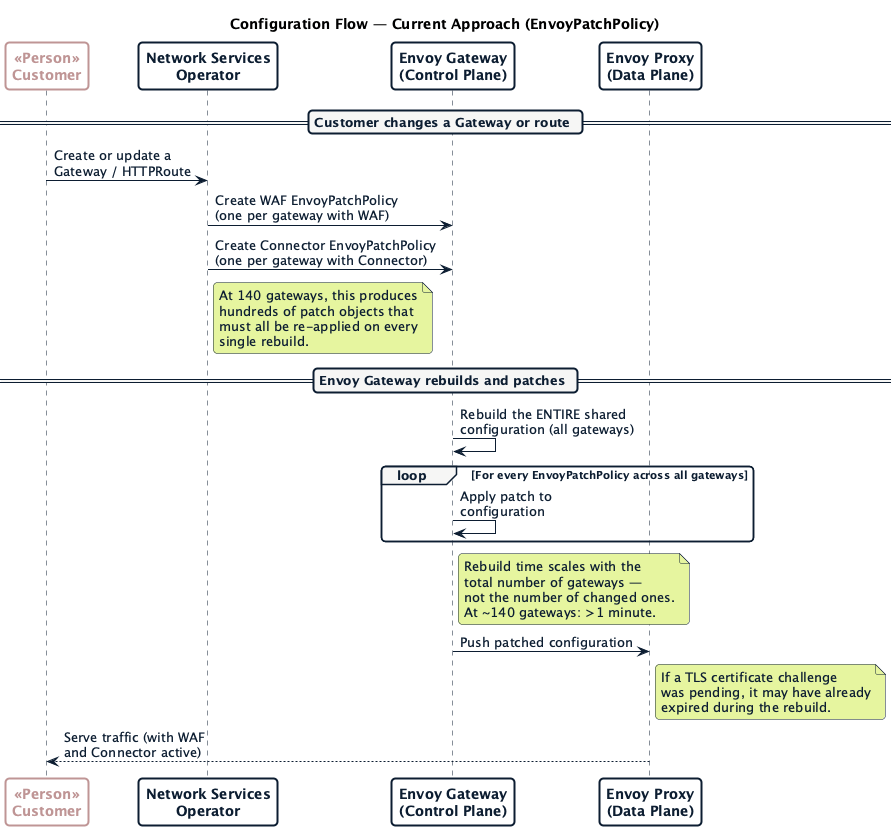

The diagram above was rendered by PlantUML. Its source (embedded in the PNG):
@startuml seq-current-flow
!include /Users/scotwells/repos/datum-cloud/enhancements/enhancements/datum-theme-sequence.puml

title Configuration Flow — Current Approach (EnvoyPatchPolicy)

participant "Customer" as C <<Person>>
participant "Network Services\nOperator" as NSO
participant "Envoy Gateway\n(Control Plane)" as EG
participant "Envoy Proxy\n(Data Plane)" as EP

== Customer changes a Gateway or route ==

C -> NSO : Create or update a\nGateway / HTTPRoute

NSO -> EG : Create WAF EnvoyPatchPolicy\n(one per gateway with WAF)
NSO -> EG : Create Connector EnvoyPatchPolicy\n(one per gateway with Connector)

note right of NSO
  At 140 gateways, this produces
  hundreds of patch objects that
  must all be re-applied on every
  single rebuild.
end note

== Envoy Gateway rebuilds and patches ==

EG -> EG : Rebuild the ENTIRE shared\nconfiguration (all gateways)

loop For every EnvoyPatchPolicy across all gateways
    EG -> EG : Apply patch to\nconfiguration
end

note right of EG
  Rebuild time scales with the
  total number of gateways —
  not the number of changed ones.
  At ~140 gateways: >1 minute.
end note

EG -> EP : Push patched configuration

note right of EP
  If a TLS certificate challenge
  was pending, it may have already
  expired during the rebuild.
end note

EP --> C : Serve traffic (with WAF\nand Connector active)

@enduml